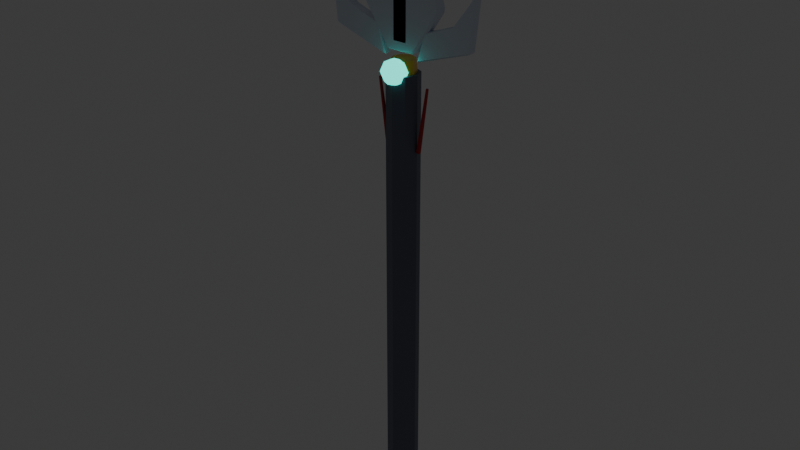 # Source: thuong_4.blend  (saved by Blender 5.3.31; exported with 4.5.12 LTS)
import bpy
from mathutils import Matrix  # noqa: F401  (used for matrix-valued properties, if any)

bpy.ops.wm.read_factory_settings(use_empty=True)
scene = bpy.context.scene
scene.name = 'Scene'

# ---- collections
col_col_thuong_4 = bpy.data.collections.new('COL_thuong_4'); scene.collection.children.link(col_col_thuong_4)

# ---- materials (node trees are filled in below, after node groups)
mat_mat_iron_d = bpy.data.materials.new('MAT_iron_d')
mat_mat_leather = bpy.data.materials.new('MAT_leather')
mat_mat_red = bpy.data.materials.new('MAT_red')
mat_mat_gold = bpy.data.materials.new('MAT_gold')
mat_mat_teal = bpy.data.materials.new('MAT_teal')
mat_mat_steel = bpy.data.materials.new('MAT_steel')

# ---- material node trees
mat_mat_iron_d.use_nodes = True; mat_mat_iron_d.node_tree.nodes.clear()
_N = mat_mat_iron_d.node_tree.nodes; _L = mat_mat_iron_d.node_tree.links
n0 = _N.new('ShaderNodeBsdfPrincipled'); n0.name = 'Principled BSDF'; n0.location = (-200, 100)
n0.inputs[0].default_value = (0.1441, 0.162, 0.2159, 1.0)
n0.inputs[1].default_value = 0.4
n0.inputs[10].default_value = 0.005
n1 = _N.new('ShaderNodeOutputMaterial'); n1.name = 'Material Output'; n1.location = (200, 100)
_L.new(n0.outputs[0], n1.inputs[0])
n1.is_active_output = True
mat_mat_leather.use_nodes = True; mat_mat_leather.node_tree.nodes.clear()
_N = mat_mat_leather.node_tree.nodes; _L = mat_mat_leather.node_tree.links
n0 = _N.new('ShaderNodeBsdfPrincipled'); n0.name = 'Principled BSDF'; n0.location = (-200, 100)
n0.inputs[0].default_value = (0.09084, 0.0319, 0.02315, 1.0)
n0.inputs[2].default_value = 0.8
n0.inputs[10].default_value = 0.005
n1 = _N.new('ShaderNodeOutputMaterial'); n1.name = 'Material Output'; n1.location = (200, 100)
_L.new(n0.outputs[0], n1.inputs[0])
n1.is_active_output = True
mat_mat_red.use_nodes = True; mat_mat_red.node_tree.nodes.clear()
_N = mat_mat_red.node_tree.nodes; _L = mat_mat_red.node_tree.links
n0 = _N.new('ShaderNodeBsdfPrincipled'); n0.name = 'Principled BSDF'; n0.location = (-200, 100)
n0.inputs[0].default_value = (0.5149, 0.02122, 0.02956, 1.0)
n0.inputs[2].default_value = 0.7
n0.inputs[10].default_value = 0.005
n1 = _N.new('ShaderNodeOutputMaterial'); n1.name = 'Material Output'; n1.location = (200, 100)
_L.new(n0.outputs[0], n1.inputs[0])
n1.is_active_output = True
mat_mat_gold.use_nodes = True; mat_mat_gold.node_tree.nodes.clear()
_N = mat_mat_gold.node_tree.nodes; _L = mat_mat_gold.node_tree.links
n0 = _N.new('ShaderNodeBsdfPrincipled'); n0.name = 'Principled BSDF'; n0.location = (-200, 100)
n0.inputs[0].default_value = (1.0, 0.6445, 0.06848, 1.0)
n0.inputs[1].default_value = 0.3
n0.inputs[2].default_value = 0.3
n0.inputs[10].default_value = 0.005
n1 = _N.new('ShaderNodeOutputMaterial'); n1.name = 'Material Output'; n1.location = (200, 100)
_L.new(n0.outputs[0], n1.inputs[0])
n1.is_active_output = True
mat_mat_teal.use_nodes = True; mat_mat_teal.node_tree.nodes.clear()
_N = mat_mat_teal.node_tree.nodes; _L = mat_mat_teal.node_tree.links
n0 = _N.new('ShaderNodeBsdfPrincipled'); n0.name = 'Principled BSDF'; n0.location = (-200, 100)
n0.inputs[0].default_value = (0.02122, 0.7913, 0.6445, 1.0)
n0.inputs[2].default_value = 0.2
n0.inputs[10].default_value = 0.005
n0.inputs[27].default_value = (0.02122, 0.7913, 0.6445, 1.0)
n0.inputs[28].default_value = 2.0
n1 = _N.new('ShaderNodeOutputMaterial'); n1.name = 'Material Output'; n1.location = (200, 100)
_L.new(n0.outputs[0], n1.inputs[0])
n1.is_active_output = True
mat_mat_steel.use_nodes = True; mat_mat_steel.node_tree.nodes.clear()
_N = mat_mat_steel.node_tree.nodes; _L = mat_mat_steel.node_tree.links
n0 = _N.new('ShaderNodeBsdfPrincipled'); n0.name = 'Principled BSDF'; n0.location = (-200, 100)
n0.inputs[0].default_value = (0.7157, 0.7758, 0.8879, 1.0)
n0.inputs[1].default_value = 0.4
n0.inputs[2].default_value = 0.3
n0.inputs[10].default_value = 0.005
n1 = _N.new('ShaderNodeOutputMaterial'); n1.name = 'Material Output'; n1.location = (200, 100)
_L.new(n0.outputs[0], n1.inputs[0])
n1.is_active_output = True

# ---- world
world_world = bpy.data.worlds.new('World'); scene.world = world_world
world_world.use_nodes = True; world_world.node_tree.nodes.clear()
_N = world_world.node_tree.nodes; _L = world_world.node_tree.links
n0 = _N.new('ShaderNodeOutputWorld'); n0.name = 'World Output'; n0.location = (200, 100)
n1 = _N.new('ShaderNodeBackground'); n1.name = 'Background'; n1.location = (-200, 100)
n1.inputs[0].default_value = (0.05088, 0.05088, 0.05088, 1.0)
_L.new(n1.outputs[0], n0.inputs[0])
n0.is_active_output = True
world_world.color = (0.05088, 0.05088, 0.05088)
world_world.sun_shadow_jitter_overblur = 0.0

# ---- meshes
me_sm_thuong_4_iron_d = bpy.data.meshes.new('SM_thuong_4_iron_d')
me_sm_thuong_4_iron_d.from_pydata([(0.0, 0.039, -0.195), (0.0, 0.039, 0.8736), (0.02758, 0.02758, -0.195), (0.02758, 0.02758, 0.8736), (0.039, 0.0, -0.195), (0.039, 0.0, 0.8736), (0.02758, -0.02758, -0.195), (0.02758, -0.02758, 0.8736), (0.0, -0.039, -0.195), (0.0, -0.039, 0.8736), (-0.02758, -0.02758, -0.195), (-0.02758, -0.02758, 0.8736), (-0.039, 0.0, -0.195), (-0.039, 0.0, 0.8736), (-0.02758, 0.02758, -0.195), (-0.02758, 0.02758, 0.8736)], [], [(0, 1, 3, 2), (2, 3, 5, 4), (4, 5, 7, 6), (6, 7, 9, 8), (8, 9, 11, 10), (10, 11, 13, 12), (3, 1, 15, 13, 11, 9, 7, 5), (12, 13, 15, 14), (14, 15, 1, 0), (0, 2, 4, 6, 8, 10, 12, 14)])
me_sm_thuong_4_iron_d.materials.append(mat_mat_iron_d)
me_sm_thuong_4_iron_d.update()
me_sm_thuong_4_leather = bpy.data.meshes.new('SM_thuong_4_leather')
me_sm_thuong_4_leather.from_pydata([(0.0, 0.0234, -0.078), (0.0, 0.0234, 0.078), (0.01655, 0.01655, -0.078), (0.01655, 0.01655, 0.078), (0.0234, 0.0, -0.078), (0.0234, 0.0, 0.078), (0.01655, -0.01655, -0.078), (0.01655, -0.01655, 0.078), (0.0, -0.0234, -0.078), (0.0, -0.0234, 0.078), (-0.01655, -0.01655, -0.078), (-0.01655, -0.01655, 0.078), (-0.0234, 0.0, -0.078), (-0.0234, 0.0, 0.078), (-0.01655, 0.01655, -0.078), (-0.01655, 0.01655, 0.078)], [], [(0, 1, 3, 2), (2, 3, 5, 4), (4, 5, 7, 6), (6, 7, 9, 8), (8, 9, 11, 10), (10, 11, 13, 12), (3, 1, 15, 13, 11, 9, 7, 5), (12, 13, 15, 14), (14, 15, 1, 0), (0, 2, 4, 6, 8, 10, 12, 14)])
me_sm_thuong_4_leather.materials.append(mat_mat_leather)
me_sm_thuong_4_leather.update()
me_sm_thuong_4_red = bpy.data.meshes.new('SM_thuong_4_red')
me_sm_thuong_4_red.from_pydata([(0.0, 0.02652, -0.06786), (0.0, 0.02652, -0.05694), (0.01875, 0.01875, -0.06786), (0.01875, 0.01875, -0.05694), (0.02652, 0.0, -0.06786), (0.02652, 0.0, -0.05694), (0.01875, -0.01875, -0.06786), (0.01875, -0.01875, -0.05694), (0.0, -0.02652, -0.06786), (0.0, -0.02652, -0.05694), (-0.01875, -0.01875, -0.06786), (-0.01875, -0.01875, -0.05694), (-0.02652, 0.0, -0.06786), (-0.02652, 0.0, -0.05694), (-0.01875, 0.01875, -0.06786), (-0.01875, 0.01875, -0.05694), (0.0, 0.02652, -0.02626), (0.0, 0.02652, -0.01534), (0.01875, 0.01875, -0.02626), (0.01875, 0.01875, -0.01534), (0.02652, 0.0, -0.02626), (0.02652, 0.0, -0.01534), (0.01875, -0.01875, -0.02626), (0.01875, -0.01875, -0.01534), (0.0, -0.02652, -0.02626), (0.0, -0.02652, -0.01534), (-0.01875, -0.01875, -0.02626), (-0.01875, -0.01875, -0.01534), (-0.02652, 0.0, -0.02626), (-0.02652, 0.0, -0.01534), (-0.01875, 0.01875, -0.02626), (-0.01875, 0.01875, -0.01534), (0.0, 0.02652, 0.01534), (0.0, 0.02652, 0.02626), (0.01875, 0.01875, 0.01534), (0.01875, 0.01875, 0.02626), (0.02652, 0.0, 0.01534), (0.02652, 0.0, 0.02626), (0.01875, -0.01875, 0.01534), (0.01875, -0.01875, 0.02626), (0.0, -0.02652, 0.01534), (0.0, -0.02652, 0.02626), (-0.01875, -0.01875, 0.01534), (-0.01875, -0.01875, 0.02626), (-0.02652, 0.0, 0.01534), (-0.02652, 0.0, 0.02626), (-0.01875, 0.01875, 0.01534), (-0.01875, 0.01875, 0.02626), (0.0, 0.02652, 0.05694), (0.0, 0.02652, 0.06786), (0.01875, 0.01875, 0.05694), (0.01875, 0.01875, 0.06786), (0.02652, 0.0, 0.05694), (0.02652, 0.0, 0.06786), (0.01875, -0.01875, 0.05694), (0.01875, -0.01875, 0.06786), (0.0, -0.02652, 0.05694), (0.0, -0.02652, 0.06786), (-0.01875, -0.01875, 0.05694), (-0.01875, -0.01875, 0.06786), (-0.02652, 0.0, 0.05694), (-0.02652, 0.0, 0.06786), (-0.01875, 0.01875, 0.05694), (-0.01875, 0.01875, 0.06786), (-0.04321, 0.00546, 0.695), (-0.06599, 0.003276, 0.8494), (-0.03807, 0.001687, 0.6958), (-0.06291, 0.001012, 0.8498), (-0.04003, -0.004417, 0.6955), (-0.06409, -0.00265, 0.8496), (-0.04638, -0.004417, 0.6946), (-0.0679, -0.00265, 0.8491), (-0.04834, 0.001687, 0.6943), (-0.06908, 0.001012, 0.8489), (-0.02159, 0.00546, 0.6944), (-0.03301, 0.003276, 0.85), (-0.01641, 0.001687, 0.6948), (-0.02991, 0.001012, 0.8502), (-0.01839, -0.004417, 0.6946), (-0.03109, -0.00265, 0.8501), (-0.02479, -0.004417, 0.6942), (-0.03493, -0.00265, 0.8498), (-0.02677, 0.001687, 0.694), (-0.03612, 0.001012, 0.8498), (0.0, 0.00546, 0.6942), (0.0, 0.003276, 0.8502), (0.005193, 0.001687, 0.6942), (0.003116, 0.001012, 0.8502), (0.003209, -0.004417, 0.6942), (0.001926, -0.00265, 0.8502), (-0.003209, -0.004417, 0.6942), (-0.001926, -0.00265, 0.8502), (-0.005193, 0.001687, 0.6942), (-0.003116, 0.001012, 0.8502), (0.02159, 0.00546, 0.6944), (0.03301, 0.003276, 0.85), (0.02677, 0.001687, 0.694), (0.03612, 0.001012, 0.8498), (0.02479, -0.004417, 0.6942), (0.03493, -0.00265, 0.8498), (0.01839, -0.004417, 0.6946), (0.03109, -0.00265, 0.8501), (0.01641, 0.001687, 0.6948), (0.02991, 0.001012, 0.8502), (0.04321, 0.00546, 0.695), (0.06599, 0.003276, 0.8494), (0.04834, 0.001687, 0.6943), (0.06908, 0.001012, 0.8489), (0.04638, -0.004417, 0.6946), (0.0679, -0.00265, 0.8491), (0.04003, -0.004417, 0.6955), (0.06409, -0.00265, 0.8496), (0.03807, 0.001687, 0.6958), (0.06291, 0.001012, 0.8498), (0.0, 0.0, 0.8661), (0.0, 0.008494, 0.8626), (0.0, 0.008494, 0.8456), (0.0, 0.0, 0.8421), (0.007356, 0.004247, 0.8626), (0.0104, 0.006006, 0.8541), (0.007356, 0.004247, 0.8456), (0.007356, -0.004247, 0.8626), (0.0104, -0.006006, 0.8541), (0.007356, -0.004247, 0.8456), (-1.816e-09, -0.008494, 0.8626), (-1.816e-09, -0.01201, 0.8541), (-1.816e-09, -0.008494, 0.8456), (-0.007356, -0.004247, 0.8626), (-0.0104, -0.006006, 0.8541), (-0.007356, -0.004247, 0.8456), (-0.007356, 0.004247, 0.8626), (-0.0104, 0.006006, 0.8541), (-0.007356, 0.004247, 0.8456), (3.269e-09, 0.01201, 0.8541)], [], [(0, 1, 3, 2), (2, 3, 5, 4), (4, 5, 7, 6), (6, 7, 9, 8), (8, 9, 11, 10), (10, 11, 13, 12), (3, 1, 15, 13, 11, 9, 7, 5), (12, 13, 15, 14), (14, 15, 1, 0), (0, 2, 4, 6, 8, 10, 12, 14), (16, 17, 19, 18), (18, 19, 21, 20), (20, 21, 23, 22), (22, 23, 25, 24), (24, 25, 27, 26), (26, 27, 29, 28), (19, 17, 31, 29, 27, 25, 23, 21), (28, 29, 31, 30), (30, 31, 17, 16), (16, 18, 20, 22, 24, 26, 28, 30), (32, 33, 35, 34), (34, 35, 37, 36), (36, 37, 39, 38), (38, 39, 41, 40), (40, 41, 43, 42), (42, 43, 45, 44), (35, 33, 47, 45, 43, 41, 39, 37), (44, 45, 47, 46), (46, 47, 33, 32), (32, 34, 36, 38, 40, 42, 44, 46), (48, 49, 51, 50), (50, 51, 53, 52), (52, 53, 55, 54), (54, 55, 57, 56), (56, 57, 59, 58), (58, 59, 61, 60), (51, 49, 63, 61, 59, 57, 55, 53), (60, 61, 63, 62), (62, 63, 49, 48), (48, 50, 52, 54, 56, 58, 60, 62), (64, 65, 67, 66), (66, 67, 69, 68), (68, 69, 71, 70), (67, 65, 73, 71, 69), (70, 71, 73, 72), (72, 73, 65, 64), (64, 66, 68, 70, 72), (74, 75, 77, 76), (76, 77, 79, 78), (78, 79, 81, 80), (77, 75, 83, 81, 79), (80, 81, 83, 82), (82, 83, 75, 74), (74, 76, 78, 80, 82), (84, 85, 87, 86), (86, 87, 89, 88), (88, 89, 91, 90), (87, 85, 93, 91, 89), (90, 91, 93, 92), (92, 93, 85, 84), (84, 86, 88, 90, 92), (94, 95, 97, 96), (96, 97, 99, 98), (98, 99, 101, 100), (97, 95, 103, 101, 99), (100, 101, 103, 102), (102, 103, 95, 94), (94, 96, 98, 100, 102), (104, 105, 107, 106), (106, 107, 109, 108), (108, 109, 111, 110), (107, 105, 113, 111, 109), (110, 111, 113, 112), (112, 113, 105, 104), (104, 106, 108, 110, 112), (117, 116, 120), (133, 115, 118, 119), (116, 133, 119, 120), (115, 114, 118), (120, 119, 122, 123), (118, 114, 121), (117, 120, 123), (119, 118, 121, 122), (122, 121, 124, 125), (123, 122, 125, 126), (121, 114, 124), (117, 123, 126), (117, 126, 129), (125, 124, 127, 128), (126, 125, 128, 129), (124, 114, 127), (117, 129, 132), (128, 127, 130, 131), (129, 128, 131, 132), (127, 114, 130), (117, 132, 116), (131, 130, 115, 133), (132, 131, 133, 116), (130, 114, 115)])
me_sm_thuong_4_red.materials.append(mat_mat_red)
me_sm_thuong_4_red.update()
me_sm_thuong_4_gold = bpy.data.meshes.new('SM_thuong_4_gold')
me_sm_thuong_4_gold.from_pydata([(0.0, 0.0312, -0.2184), (0.0, 0.0195, -0.1716), (0.02206, 0.02206, -0.2184), (0.01379, 0.01379, -0.1716), (0.0312, 0.0, -0.2184), (0.0195, 0.0, -0.1716), (0.02206, -0.02206, -0.2184), (0.01379, -0.01379, -0.1716), (0.0, -0.0312, -0.2184), (0.0, -0.0195, -0.1716), (-0.02206, -0.02206, -0.2184), (-0.01379, -0.01379, -0.1716), (-0.0312, 0.0, -0.2184), (-0.0195, 0.0, -0.1716), (-0.02206, 0.02206, -0.2184), (-0.01379, 0.01379, -0.1716), (0.0, 0.0, -0.1989), (0.0, 0.0193, -0.2069), (0.0, 0.0273, -0.2262), (0.0, 0.0193, -0.2455), (0.0, 0.0, -0.2535), (0.01672, 0.009652, -0.2069), (0.02364, 0.01365, -0.2262), (0.01672, 0.009652, -0.2455), (0.01672, -0.009652, -0.2069), (0.02364, -0.01365, -0.2262), (0.01672, -0.009652, -0.2455), (-2.906e-09, -0.0193, -0.2069), (-5.811e-09, -0.0273, -0.2262), (-2.906e-09, -0.0193, -0.2455), (-0.01672, -0.009652, -0.2069), (-0.02364, -0.01365, -0.2262), (-0.01672, -0.009652, -0.2455), (-0.01672, 0.009652, -0.2069), (-0.02364, 0.01365, -0.2262), (-0.01672, 0.009652, -0.2455), (0.0, 0.0351, 0.8268), (0.0, 0.02808, 0.9048), (0.02482, 0.02482, 0.8268), (0.01986, 0.01986, 0.9048), (0.0351, 0.0, 0.8268), (0.02808, 0.0, 0.9048), (0.02482, -0.02482, 0.8268), (0.01986, -0.01986, 0.9048), (0.0, -0.0351, 0.8268), (0.0, -0.02808, 0.9048), (-0.02482, -0.02482, 0.8268), (-0.01986, -0.01986, 0.9048), (-0.0351, 0.0, 0.8268), (-0.02808, 0.0, 0.9048), (-0.02482, 0.02482, 0.8268), (-0.01986, 0.01986, 0.9048), (-0.01685, -0.01326, 0.9438), (-0.01685, -0.01326, 1.201), (0.0, -0.01326, 1.232), (0.01685, -0.01326, 1.201), (0.01685, -0.01326, 0.9438), (-0.01685, -0.00546, 0.9438), (-0.01685, -0.00546, 1.201), (0.0, -0.00546, 1.232), (0.01685, -0.00546, 1.201), (0.01685, -0.00546, 0.9438)], [], [(0, 1, 3, 2), (2, 3, 5, 4), (4, 5, 7, 6), (6, 7, 9, 8), (8, 9, 11, 10), (10, 11, 13, 12), (3, 1, 15, 13, 11, 9, 7, 5), (12, 13, 15, 14), (14, 15, 1, 0), (0, 2, 4, 6, 8, 10, 12, 14), (20, 19, 23), (18, 17, 21, 22), (19, 18, 22, 23), (17, 16, 21), (22, 21, 24, 25), (23, 22, 25, 26), (21, 16, 24), (20, 23, 26), (20, 26, 29), (25, 24, 27, 28), (26, 25, 28, 29), (24, 16, 27), (20, 29, 32), (28, 27, 30, 31), (29, 28, 31, 32), (27, 16, 30), (20, 32, 35), (31, 30, 33, 34), (32, 31, 34, 35), (30, 16, 33), (20, 35, 19), (34, 33, 17, 18), (35, 34, 18, 19), (33, 16, 17), (36, 37, 39, 38), (38, 39, 41, 40), (40, 41, 43, 42), (42, 43, 45, 44), (44, 45, 47, 46), (46, 47, 49, 48), (39, 37, 51, 49, 47, 45, 43, 41), (48, 49, 51, 50), (50, 51, 37, 36), (36, 38, 40, 42, 44, 46, 48, 50), (52, 56, 55, 54, 53), (61, 57, 58, 59, 60), (52, 53, 58, 57), (53, 54, 59, 58), (54, 55, 60, 59), (55, 56, 61, 60), (56, 52, 57, 61)])
me_sm_thuong_4_gold.materials.append(mat_mat_gold)
me_sm_thuong_4_gold.update()
me_sm_thuong_4_teal = bpy.data.meshes.new('SM_thuong_4_teal')
me_sm_thuong_4_teal.from_pydata([(0.0, -0.0312, 0.9126), (0.0, -0.009138, 0.9035), (0.0, 0.0, 0.8814), (0.0, -0.009138, 0.8593), (0.0, -0.0312, 0.8502), (0.01911, -0.02017, 0.9035), (0.02702, -0.0156, 0.8814), (0.01911, -0.02017, 0.8593), (0.01911, -0.04223, 0.9035), (0.02702, -0.0468, 0.8814), (0.01911, -0.04223, 0.8593), (-4.359e-09, -0.05326, 0.9035), (-5.811e-09, -0.0624, 0.8814), (-4.359e-09, -0.05326, 0.8593), (-0.01911, -0.04223, 0.9035), (-0.02702, -0.0468, 0.8814), (-0.01911, -0.04223, 0.8593), (-0.01911, -0.02017, 0.9035), (-0.02702, -0.0156, 0.8814), (-0.01911, -0.02017, 0.8593)], [], [(4, 3, 7), (2, 1, 5, 6), (3, 2, 6, 7), (1, 0, 5), (4, 7, 10), (6, 5, 8, 9), (7, 6, 9, 10), (5, 0, 8), (4, 10, 13), (9, 8, 11, 12), (10, 9, 12, 13), (8, 0, 11), (4, 13, 16), (12, 11, 14, 15), (13, 12, 15, 16), (11, 0, 14), (14, 0, 17), (4, 16, 19), (15, 14, 17, 18), (16, 15, 18, 19), (19, 18, 2, 3), (17, 0, 1), (4, 19, 3), (18, 17, 1, 2)])
me_sm_thuong_4_teal.materials.append(mat_mat_teal)
me_sm_thuong_4_teal.update()
me_sm_thuong_4_steel = bpy.data.meshes.new('SM_thuong_4_steel')
me_sm_thuong_4_steel.from_pydata([(-0.03139, -0.0078, 0.9204), (-0.03389, -0.01326, 0.9259), (-0.03983, -0.0078, 0.925), (-0.1023, -0.0078, 1.021), (-0.09937, -0.01326, 1.027), (-0.1038, -0.0078, 1.031), (-0.05939, -0.0078, 1.189), (-0.05294, -0.01326, 1.192), (-0.05464, -0.0078, 1.199), (-0.003276, -0.0078, 1.267), (3.632e-10, -0.01326, 1.262), (0.003276, -0.0078, 1.267), (0.05464, -0.0078, 1.199), (0.05294, -0.01326, 1.192), (0.05939, -0.0078, 1.189), (0.1038, -0.0078, 1.031), (0.09937, -0.01326, 1.027), (0.1023, -0.0078, 1.021), (0.03139, -0.0078, 0.9204), (0.03983, -0.0078, 0.925), (0.03389, -0.01326, 0.9259), (-0.03139, 0.0078, 0.9204), (-0.03983, 0.0078, 0.925), (-0.03389, 0.01326, 0.9259), (-0.1038, 0.0078, 1.031), (-0.09937, 0.01326, 1.027), (-0.1023, 0.0078, 1.021), (-0.05464, 0.0078, 1.199), (-0.05294, 0.01326, 1.192), (-0.05939, 0.0078, 1.189), (0.003276, 0.0078, 1.267), (-3.632e-10, 0.01326, 1.262), (-0.003276, 0.0078, 1.267), (0.05939, 0.0078, 1.189), (0.05294, 0.01326, 1.192), (0.05464, 0.0078, 1.199), (0.1023, 0.0078, 1.021), (0.09937, 0.01326, 1.027), (0.1038, 0.0078, 1.031), (0.03139, 0.0078, 0.9204), (0.03389, 0.01326, 0.9259), (0.03983, 0.0078, 0.925), (-0.06228, -0.00702, 0.972), (-0.06569, -0.01014, 0.9725), (-0.06617, -0.00702, 0.9759), (-0.1374, -0.00702, 0.9975), (-0.1384, -0.01014, 1.001), (-0.1421, -0.00702, 1.001), (-0.1949, -0.00702, 1.082), (-0.1921, -0.01014, 1.072), (-0.1962, -0.00702, 1.081), (-0.1828, -0.00702, 0.9547), (-0.1796, -0.01014, 0.9539), (-0.1796, -0.00702, 0.9506), (-0.04302, -0.00702, 0.9078), (-0.04508, -0.00702, 0.9058), (-0.04684, -0.01014, 0.9097), (-0.06228, 0.00702, 0.972), (-0.06617, 0.00702, 0.9759), (-0.06569, 0.01014, 0.9725), (-0.1421, 0.00702, 1.001), (-0.1384, 0.01014, 1.001), (-0.1374, 0.00702, 0.9975), (-0.1962, 0.00702, 1.081), (-0.1921, 0.01014, 1.072), (-0.1949, 0.00702, 1.082), (-0.1796, 0.00702, 0.9506), (-0.1796, 0.01014, 0.9539), (-0.1828, 0.00702, 0.9547), (-0.04302, 0.00702, 0.9078), (-0.04684, 0.01014, 0.9097), (-0.04508, 0.00702, 0.9058), (0.04302, -0.00702, 0.9078), (0.04684, -0.01014, 0.9097), (0.04508, -0.00702, 0.9058), (0.1796, -0.00702, 0.9506), (0.1796, -0.01014, 0.9539), (0.1828, -0.00702, 0.9547), (0.1962, -0.00702, 1.081), (0.1921, -0.01014, 1.072), (0.1949, -0.00702, 1.082), (0.1421, -0.00702, 1.001), (0.1384, -0.01014, 1.001), (0.1374, -0.00702, 0.9975), (0.06228, -0.00702, 0.972), (0.06617, -0.00702, 0.9759), (0.06569, -0.01014, 0.9725), (0.04302, 0.00702, 0.9078), (0.04508, 0.00702, 0.9058), (0.04684, 0.01014, 0.9097), (0.1828, 0.00702, 0.9547), (0.1796, 0.01014, 0.9539), (0.1796, 0.00702, 0.9506), (0.1949, 0.00702, 1.082), (0.1921, 0.01014, 1.072), (0.1962, 0.00702, 1.081), (0.1374, 0.00702, 0.9975), (0.1384, 0.01014, 1.001), (0.1421, 0.00702, 1.001), (0.06228, 0.00702, 0.972), (0.06569, 0.01014, 0.9725), (0.06617, 0.00702, 0.9759)], [], [(0, 1, 2), (3, 4, 5), (6, 7, 8), (9, 10, 11), (12, 13, 14), (15, 16, 17), (18, 19, 20), (21, 22, 23), (24, 25, 26), (27, 28, 29), (30, 31, 32), (33, 34, 35), (36, 37, 38), (39, 40, 41), (20, 1, 0, 18), (1, 4, 3, 2), (4, 7, 6, 5), (7, 10, 9, 8), (10, 13, 12, 11), (13, 16, 15, 14), (16, 20, 19, 17), (23, 40, 39, 21), (40, 37, 36, 41), (37, 34, 33, 38), (34, 31, 30, 35), (31, 28, 27, 32), (28, 25, 24, 29), (25, 23, 22, 26), (21, 0, 2, 22), (5, 24, 26, 3), (8, 27, 29, 6), (11, 30, 32, 9), (14, 33, 35, 12), (17, 36, 38, 15), (18, 39, 41, 19), (18, 0, 21, 39), (2, 3, 26, 22), (1, 20, 16, 13, 10, 7, 4), (5, 6, 29, 24), (8, 9, 32, 27), (11, 12, 35, 30), (14, 15, 38, 33), (17, 19, 41, 36), (40, 23, 25, 28, 31, 34, 37), (42, 44, 43), (45, 47, 46), (48, 50, 49), (51, 53, 52), (54, 56, 55), (57, 59, 58), (60, 62, 61), (63, 65, 64), (66, 68, 67), (69, 71, 70), (56, 54, 42, 43), (43, 44, 45, 46), (46, 47, 48, 49), (49, 50, 51, 52), (52, 53, 55, 56), (59, 57, 69, 70), (70, 71, 66, 67), (67, 68, 63, 64), (64, 65, 60, 61), (61, 62, 58, 59), (57, 58, 44, 42), (47, 45, 62, 60), (50, 48, 65, 63), (53, 51, 68, 66), (54, 55, 71, 69), (54, 69, 57, 42), (44, 58, 62, 45), (43, 46, 49, 52, 56), (47, 60, 65, 48), (50, 63, 68, 51), (53, 66, 71, 55), (70, 67, 64, 61, 59), (72, 74, 73), (75, 77, 76), (78, 80, 79), (81, 83, 82), (84, 86, 85), (87, 89, 88), (90, 92, 91), (93, 95, 94), (96, 98, 97), (99, 101, 100), (86, 84, 72, 73), (73, 74, 75, 76), (76, 77, 78, 79), (79, 80, 81, 82), (82, 83, 85, 86), (89, 87, 99, 100), (100, 101, 96, 97), (97, 98, 93, 94), (94, 95, 90, 91), (91, 92, 88, 89), (87, 88, 74, 72), (77, 75, 92, 90), (80, 78, 95, 93), (83, 81, 98, 96), (84, 85, 101, 99), (84, 99, 87, 72), (74, 88, 92, 75), (73, 76, 79, 82, 86), (77, 90, 95, 78), (80, 93, 98, 81), (83, 96, 101, 85), (100, 97, 94, 91, 89)])
me_sm_thuong_4_steel.materials.append(mat_mat_steel)
me_sm_thuong_4_steel.update()

# ---- objects
ob_sm_thuong_4 = bpy.data.objects.new('SM_thuong_4', None)
ob_sm_thuong_4_iron_d = bpy.data.objects.new('SM_thuong_4_iron_d', me_sm_thuong_4_iron_d)
ob_sm_thuong_4_leather = bpy.data.objects.new('SM_thuong_4_leather', me_sm_thuong_4_leather)
ob_sm_thuong_4_red = bpy.data.objects.new('SM_thuong_4_red', me_sm_thuong_4_red)
ob_sm_thuong_4_gold = bpy.data.objects.new('SM_thuong_4_gold', me_sm_thuong_4_gold)
ob_sm_thuong_4_teal = bpy.data.objects.new('SM_thuong_4_teal', me_sm_thuong_4_teal)
ob_sm_thuong_4_steel = bpy.data.objects.new('SM_thuong_4_steel', me_sm_thuong_4_steel)

# ---- transforms, parenting, visibility, modifiers, constraints
ob_sm_thuong_4.location = (0.0, 0.0, 0.0)
ob_sm_thuong_4.empty_display_type = 'ARROWS'
ob_sm_thuong_4.empty_display_size = 0.1
ob_sm_thuong_4_iron_d.parent = ob_sm_thuong_4
ob_sm_thuong_4_iron_d.location = (0.0, 0.0, 0.0)
ob_sm_thuong_4_leather.parent = ob_sm_thuong_4
ob_sm_thuong_4_leather.location = (0.0, 0.0, 0.0)
ob_sm_thuong_4_red.parent = ob_sm_thuong_4
ob_sm_thuong_4_red.location = (0.0, 0.0, 0.0)
ob_sm_thuong_4_gold.parent = ob_sm_thuong_4
ob_sm_thuong_4_gold.location = (0.0, 0.0, 0.0)
ob_sm_thuong_4_teal.parent = ob_sm_thuong_4
ob_sm_thuong_4_teal.location = (0.0, 0.0, 0.0)
ob_sm_thuong_4_steel.parent = ob_sm_thuong_4
ob_sm_thuong_4_steel.location = (0.0, 0.0, 0.0)

# ---- collection membership
col_col_thuong_4.objects.link(ob_sm_thuong_4)
col_col_thuong_4.objects.link(ob_sm_thuong_4_iron_d)
col_col_thuong_4.objects.link(ob_sm_thuong_4_leather)
col_col_thuong_4.objects.link(ob_sm_thuong_4_red)
col_col_thuong_4.objects.link(ob_sm_thuong_4_gold)
col_col_thuong_4.objects.link(ob_sm_thuong_4_teal)
col_col_thuong_4.objects.link(ob_sm_thuong_4_steel)

# ---- scene / render settings (as saved in the file)
scene.frame_start = 1; scene.frame_end = 250; scene.frame_set(1)
scene.render.engine = 'BLENDER_EEVEE_NEXT'
scene.render.bake_bias = 0.0
scene.render.bake_samples = 0
scene.render.compositor_device = 'GPU'
scene.eevee.use_volume_custom_range = False
scene.eevee.fast_gi_thickness_near = 0.1
scene.eevee.fast_gi_thickness_far = 0.0
scene.eevee.ray_tracing_options.screen_trace_thickness = 0.1
bpy.context.view_layer.update()

# ---- added for rendering (the .blend has no active camera): camera
cam_auto = bpy.data.cameras.new('AutoCamera')
cam_auto.lens = 50.0
cam_auto.sensor_width = 36.0
cam_auto.clip_end = 1000.0
ob_auto_camera = bpy.data.objects.new('AutoCamera', cam_auto)
scene.collection.objects.link(ob_auto_camera)
ob_auto_camera.location = (1.45597, -1.75886, 1.67154)
ob_auto_camera.rotation_euler = (1.09748, -7.21219e-08, 0.694738)
scene.camera = ob_auto_camera
bpy.context.view_layer.update()
